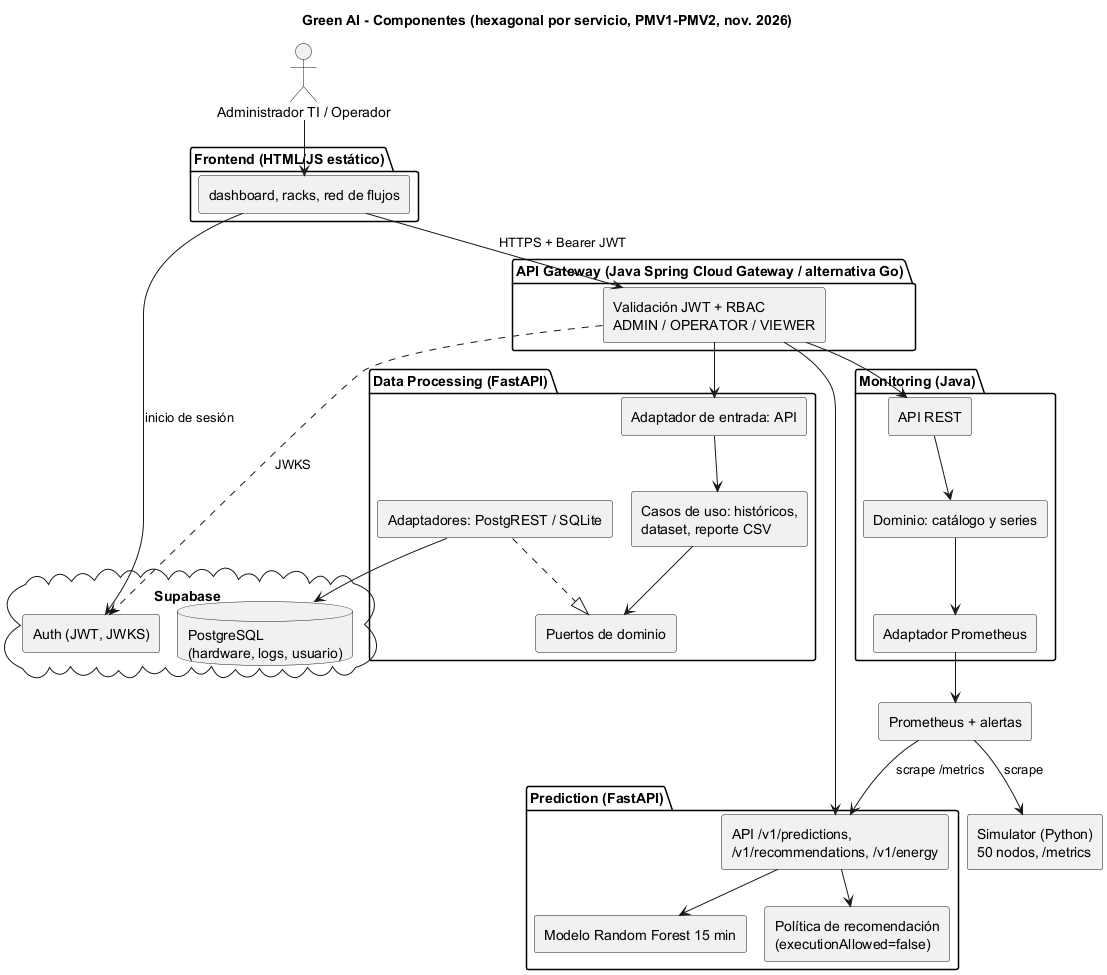

The diagram above was rendered by PlantUML. Its source (embedded in the PNG):
@startuml
!pragma layout smetana
title Green AI - Componentes (hexagonal por servicio, PMV1-PMV2, nov. 2026)
skinparam componentStyle rectangle
actor "Administrador TI / Operador" as U
package "Frontend (HTML/JS estático)" {
  [dashboard, racks, red de flujos] as FE
}
cloud "Supabase" {
  [Auth (JWT, JWKS)] as AUTH
  database "PostgreSQL\n(hardware, logs, usuario)" as PG
}
package "API Gateway (Java Spring Cloud Gateway / alternativa Go)" {
  [Validación JWT + RBAC\nADMIN / OPERATOR / VIEWER] as GW
}
package "Monitoring (Java)" {
  [API REST] as MAPI
  [Dominio: catálogo y series] as MDOM
  [Adaptador Prometheus] as MPROM
}
package "Data Processing (FastAPI)" {
  [Adaptador de entrada: API] as DAPI
  [Casos de uso: históricos,\ndataset, reporte CSV] as DUC
  [Puertos de dominio] as DDOM
  [Adaptadores: PostgREST / SQLite] as DREPO
}
package "Prediction (FastAPI)" {
  [API /v1/predictions,\n/v1/recommendations, /v1/energy] as PAPI
  [Modelo Random Forest 15 min] as PML
  [Política de recomendación\n(executionAllowed=false)] as PPOL
}
[Simulator (Python)\n50 nodos, /metrics] as SIM
[Prometheus + alertas] as PROM

U --> FE
FE --> AUTH : inicio de sesión
FE --> GW : HTTPS + Bearer JWT
GW ..> AUTH : JWKS
GW --> MAPI
GW --> DAPI
GW --> PAPI
MAPI --> MDOM
MDOM --> MPROM
MPROM --> PROM
DAPI --> DUC
DUC --> DDOM
DREPO ..|> DDOM
DREPO --> PG
PAPI --> PML
PAPI --> PPOL
PROM --> SIM : scrape
PROM --> PAPI : scrape /metrics
@enduml